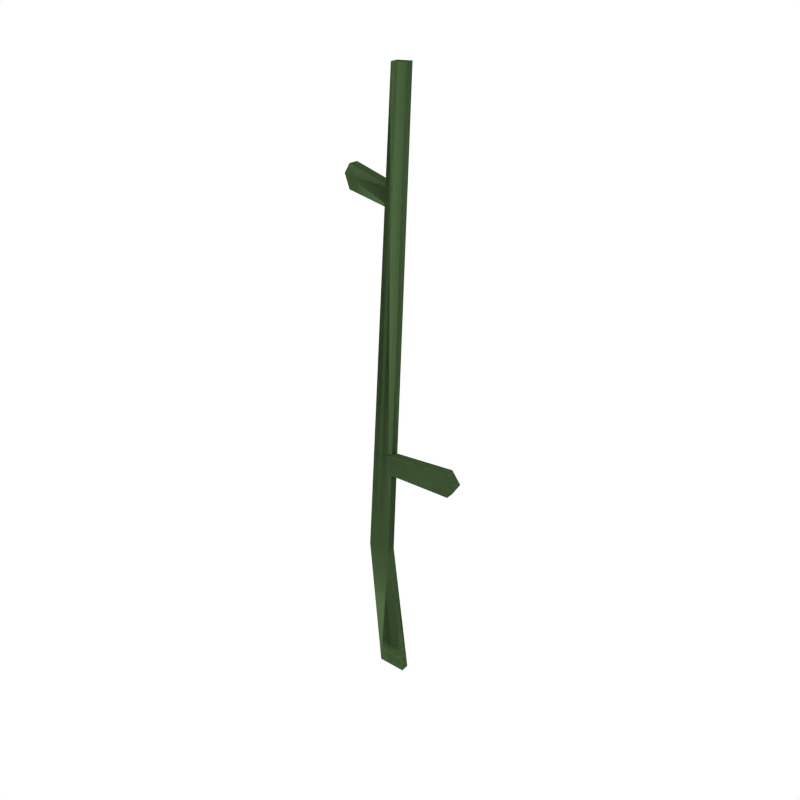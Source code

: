 # Source: Flowers_Harvested.blend  (saved by Blender 2.79.0; exported with 4.5.12 LTS)
import bpy
from mathutils import Matrix  # noqa: F401  (used for matrix-valued properties, if any)

bpy.ops.wm.read_factory_settings(use_empty=True)
scene = bpy.context.scene
scene.name = 'Scene'

# ---- collections
col_collection_1 = bpy.data.collections.new('Collection 1'); scene.collection.children.link(col_collection_1)

# ---- materials (node trees are filled in below, after node groups)
mat_darkgreen2 = bpy.data.materials.new('DarkGreen2')
mat_darkgreen2.alpha_threshold = 0.0
mat_darkgreen2.diffuse_color = (0.08744, 0.1523, 0.05986, 1.0)
mat_darkgreen2.roughness = 0.5

# ---- material node trees

# ---- world
world_world = bpy.data.worlds.new('World'); scene.world = world_world
world_world.color = (1.0, 1.0, 1.0)
world_world.use_sun_shadow = False
world_world.sun_shadow_jitter_overblur = 0.0
world_world.cycles.sampling_method = 'NONE'
world_world.cycles.sample_map_resolution = 256

# ---- meshes
me_plane_017 = bpy.data.meshes.new('Plane.017')
me_plane_017.from_pydata([(-0.01653, -0.02258, 0.1807), (0.01094, -0.02258, 0.1807), (-0.017, -0.004784, -0.0004697), (0.017, -0.004784, -0.0004697), (-0.01212, 0.01201, 0.7134), (0.006434, 0.01327, 0.7145), (-0.08533, 0.03108, 0.5991), (-0.08868, 0.03391, 0.5696), (-0.09632, 0.03533, 0.5858), (-0.006244, 0.01243, 0.589), (-0.008656, 0.01482, 0.5654), (-0.01667, -0.01297, 0.1806), (0.0108, -0.01297, 0.1806), (-0.017, 0.004784, 0.0004698), (0.017, 0.004784, 0.0004698), (-0.01278, 0.0216, 0.7135), (0.005775, 0.02287, 0.7146), (-0.08298, 0.04038, 0.5998), (-0.08634, 0.04321, 0.5703), (-0.09397, 0.04463, 0.5864), (-0.0039, 0.02173, 0.5897), (-0.006312, 0.02411, 0.5661), (0.0867, -0.0151, 0.2792), (0.08664, -0.016, 0.309), (0.09647, -0.01466, 0.2941), (0.004853, -0.01718, 0.2783), (0.004571, -0.01772, 0.3021), (0.08639, -0.005493, 0.2794), (0.08633, -0.006395, 0.3093), (0.09616, -0.005056, 0.2943), (0.004544, -0.007575, 0.2785), (0.004262, -0.008116, 0.3023), (-0.01653, -0.02258, 0.1807), (0.01094, -0.02258, 0.1807), (-0.017, -0.004784, -0.0004697), (0.017, -0.004784, -0.0004697), (-0.01212, 0.01201, 0.7134), (0.006434, 0.01327, 0.7145), (-0.08533, 0.03108, 0.5991), (-0.08868, 0.03391, 0.5696), (-0.09632, 0.03533, 0.5858), (-0.006244, 0.01243, 0.589), (-0.008656, 0.01482, 0.5654), (-0.01667, -0.01297, 0.1806), (0.0108, -0.01297, 0.1806), (-0.017, 0.004784, 0.0004698), (0.017, 0.004784, 0.0004698), (-0.01278, 0.0216, 0.7135), (0.005775, 0.02287, 0.7146), (-0.08298, 0.04038, 0.5998), (-0.08634, 0.04321, 0.5703), (-0.09397, 0.04463, 0.5864), (-0.0039, 0.02173, 0.5897), (-0.006312, 0.02411, 0.5661), (0.0867, -0.0151, 0.2792), (0.08664, -0.016, 0.309), (0.09647, -0.01466, 0.2941), (0.004853, -0.01718, 0.2783), (0.004571, -0.01772, 0.3021), (0.08639, -0.005493, 0.2794), (0.08633, -0.006395, 0.3093), (0.09616, -0.005056, 0.2943), (0.004544, -0.007575, 0.2785), (0.004262, -0.008116, 0.3023)], [], [(11, 15, 16, 12), (1, 0, 2, 3), (6, 8, 7, 10, 9), (0, 4, 15, 11), (12, 14, 13, 11), (17, 20, 21, 18, 19), (5, 1, 12, 16), (1, 3, 14, 12), (2, 0, 11, 13), (4, 5, 16, 15), (8, 6, 17, 19), (7, 8, 19, 18), (1, 5, 4, 0), (10, 7, 18, 21), (9, 10, 21, 20), (22, 24, 23, 26, 25), (27, 30, 31, 28, 29), (24, 22, 27, 29), (23, 24, 29, 28), (6, 9, 20, 17), (26, 23, 28, 31), (25, 26, 31, 30), (22, 25, 30, 27), (43, 47, 48, 44), (33, 32, 34, 35), (38, 40, 39, 42, 41), (32, 36, 47, 43), (44, 46, 45, 43), (49, 52, 53, 50, 51), (37, 33, 44, 48), (33, 35, 46, 44), (34, 32, 43, 45), (36, 37, 48, 47), (40, 38, 49, 51), (39, 40, 51, 50), (33, 37, 36, 32), (42, 39, 50, 53), (41, 42, 53, 52), (54, 56, 55, 58, 57), (59, 62, 63, 60, 61), (56, 54, 59, 61), (55, 56, 61, 60), (38, 41, 52, 49), (58, 55, 60, 63), (57, 58, 63, 62), (54, 57, 62, 59)])
me_plane_017.materials.append(mat_darkgreen2)
me_plane_017.use_remesh_preserve_volume = False
me_plane_017.use_remesh_preserve_attributes = False
me_plane_017.use_mirror_vertex_groups = False
me_plane_017.update()

# ---- objects
ob_flowers_harvested = bpy.data.objects.new('Flowers_Harvested', me_plane_017)

# ---- transforms, parenting, visibility, modifiers, constraints
ob_flowers_harvested.location = (0.0, 0.0, 0.0)
ob_flowers_harvested.lineart.crease_threshold = 0.0
_vg = ob_flowers_harvested.vertex_groups.new(name='Group')

# ---- collection membership
col_collection_1.objects.link(ob_flowers_harvested)

# ---- scene / render settings (as saved in the file)
scene.frame_start = 1; scene.frame_end = 250; scene.frame_set(0)
scene.render.engine = 'CYCLES'
scene.render.resolution_x = 1000
scene.render.resolution_y = 1000
scene.render.dither_intensity = 0.0
scene.cycles.samples = 200
scene.cycles.sampling_pattern = 'TABULATED_SOBOL'
scene.cycles.light_sampling_threshold = 0.0
scene.cycles.use_adaptive_sampling = False
scene.cycles.use_light_tree = False
scene.cycles.caustics_reflective = False
scene.cycles.caustics_refractive = False
scene.cycles.blur_glossy = 0.0
scene.cycles.max_bounces = 2
scene.cycles.pixel_filter_type = 'GAUSSIAN'
scene.cycles.sample_clamp_indirect = 0.0
scene.view_settings.view_transform = 'Standard'
bpy.context.view_layer.update()

# ---- added for rendering (the .blend has no active camera): camera
cam_auto = bpy.data.cameras.new('AutoCamera')
cam_auto.lens = 50.0
cam_auto.sensor_width = 36.0
cam_auto.clip_end = 1000.0
ob_auto_camera = bpy.data.objects.new('AutoCamera', cam_auto)
scene.collection.objects.link(ob_auto_camera)
ob_auto_camera.location = (0.688071, -0.814571, 0.907439)
ob_auto_camera.rotation_euler = (1.09748, -7.21219e-08, 0.694738)
scene.camera = ob_auto_camera
bpy.context.view_layer.update()
